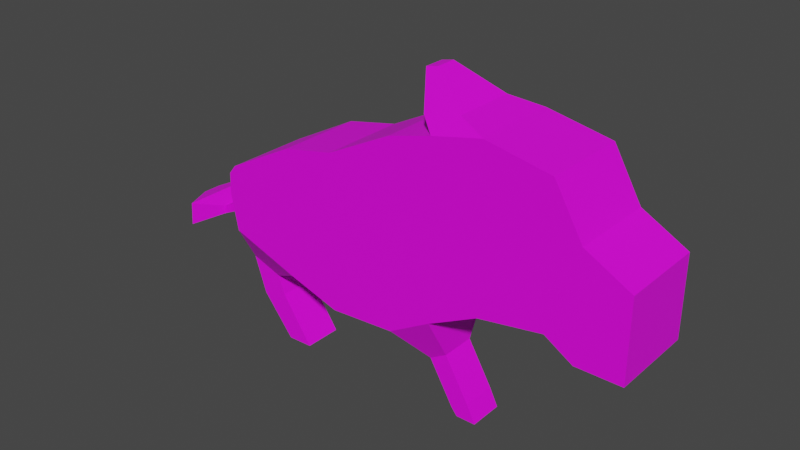 # Source: enemy_boar.blend  (saved by Blender 3.4.6; exported with 4.5.12 LTS)
import bpy
from mathutils import Matrix  # noqa: F401  (used for matrix-valued properties, if any)

bpy.ops.wm.read_factory_settings(use_empty=True)
scene = bpy.context.scene
scene.name = 'Scene'

# ---- collections
col_collection = bpy.data.collections.new('Collection'); scene.collection.children.link(col_collection)

# ---- images (referenced by path relative to the original .blend; pixels are not part of the script)
import os
ASSET_DIR = os.environ.get("B2B_ASSET_DIR", "")  # directory of the original .blend (textures are referenced by path, not embedded)
HERE = os.path.dirname(os.path.abspath(__file__))  # packed textures are extracted next to this script under _unpacked/

def load_image(name, relpath, width, height, colorspace="sRGB"):
    """Load a texture the original file referenced (path relative to the .blend, or extracted next to this script)."""
    p = next((c for c in (os.path.join(HERE, relpath), os.path.join(ASSET_DIR, relpath)) if relpath and os.path.exists(c)), "")
    if p:
        img = bpy.data.images.load(p, check_existing=True)
        img.name = name
    else:  # same state as the original file: an image datablock whose file is absent (Cycles renders it pink)
        img = bpy.data.images.new(name, width, height)
        img.source = "FILE"
        img.filepath = "//" + (relpath or name)
    img.colorspace_settings.name = colorspace
    return img
img_enemy_texture_png = load_image('enemy_texture.png', 'enemy_texture.png', 1024, 1024, 'sRGB')

# ---- materials (node trees are filled in below, after node groups)
mat_material = bpy.data.materials.new('Material')
mat_material.alpha_threshold = 0.0
mat_material.use_transparent_shadow = False
mat_material.roughness = 0.5
mat_material.line_color = (0.0, 0.0, 0.0, 1.0)

# ---- material node trees
mat_material.use_nodes = True; mat_material.node_tree.nodes.clear()
_N = mat_material.node_tree.nodes; _L = mat_material.node_tree.links
n0 = _N.new('ShaderNodeOutputMaterial'); n0.name = 'Material Output'; n0.location = (300, 300)
n1 = _N.new('ShaderNodeBsdfPrincipled'); n1.name = 'Principled BSDF'; n1.location = (10, 300)
n1.distribution = 'GGX'
n1.subsurface_method = 'RANDOM_WALK_SKIN'
n1.inputs[3].default_value = 1.45
n1.inputs[27].default_value = (0.0, 0.0, 0.0, 1.0)
n1.inputs[28].default_value = 1.0
n2 = _N.new('ShaderNodeTexImage'); n2.name = 'Image Texture'; n2.location = (-280, 280)
n2.image = img_enemy_texture_png
_L.new(n1.outputs[0], n0.inputs[0])
_L.new(n2.outputs[0], n1.inputs[0])
n0.is_active_output = True

# ---- world
world_world = bpy.data.worlds.new('World'); scene.world = world_world
world_world.use_nodes = True; world_world.node_tree.nodes.clear()
_N = world_world.node_tree.nodes; _L = world_world.node_tree.links
n0 = _N.new('ShaderNodeOutputWorld'); n0.name = 'World Output'; n0.location = (300, 300)
n1 = _N.new('ShaderNodeBackground'); n1.name = 'Background'; n1.location = (10, 300)
n1.inputs[0].default_value = (0.05088, 0.05088, 0.05088, 1.0)
_L.new(n1.outputs[0], n0.inputs[0])
n0.is_active_output = True
world_world.color = (0.05088, 0.05088, 0.05088)
world_world.use_sun_shadow = False
world_world.sun_shadow_jitter_overblur = 0.0

# ---- meshes
me_cube = bpy.data.meshes.new('Cube')
me_cube.from_pydata([(1.416, 0.2461, 0.2367), (1.416, 0.2461, -0.2196), (1.416, -0.2461, 0.2367), (1.416, -0.2461, -0.2196), (1.159, 0.2461, 0.3763), (1.159, 0.2461, -0.2196), (1.159, -0.2461, 0.3763), (1.159, -0.2461, -0.2196), (0.9993, 0.2461, 0.6525), (0.9993, 0.2461, -0.1199), (0.9993, -0.2461, 0.6525), (0.9993, -0.2461, -0.1199), (0.6319, 0.2461, 0.7237), (0.6319, 0.2461, -0.1826), (0.6319, -0.2461, 0.7237), (0.6319, -0.2461, -0.1826), (0.09651, 0.2461, 0.5956), (0.1022, 0.2461, -0.4703), (0.09651, -0.2461, 0.5956), (0.1022, -0.2461, -0.4703), (-0.2823, 0.2461, 0.4048), (-0.2823, 0.2461, -0.4959), (-0.2823, -0.2461, 0.4048), (-0.2823, -0.2461, -0.4959), (-0.587, 0.2461, 0.3421), (-0.587, 0.2461, -0.4019), (-0.587, -0.2461, 0.3421), (-0.587, -0.2461, -0.4019), (-0.9886, 0.2461, 0.1313), (-0.9943, 0.2461, -0.2595), (-0.9886, -0.2461, 0.1313), (-0.9943, -0.2461, -0.2595), (-1.031, 0.2461, 0.07904), (-1.036, 0.2461, -0.04648), (-1.031, -0.2461, 0.07904), (-1.036, -0.2461, -0.04648), (-1.172, 0.09517, -0.2), (-1.145, 0.09517, -0.2401), (-1.172, -0.09517, -0.2), (-1.145, -0.09517, -0.2401), (-1.267, 0.09517, -0.2497), (-1.271, 0.09517, -0.2981), (-1.267, -0.09517, -0.2497), (-1.271, -0.09517, -0.2981), (-1.358, 0.2649, -0.1992), (-1.368, 0.2649, -0.3341), (-1.358, -0.2649, -0.1992), (-1.368, -0.2649, -0.3341), (-1.491, 0.05386, -0.243), (-1.493, 0.05386, -0.2704), (-1.491, -0.05386, -0.243), (-1.493, -0.05386, -0.2704), (-0.8391, 0.1108, -0.5505), (-0.8391, -0.1108, -0.5505), (-1.023, 0.1108, -0.4864), (-1.023, -0.1108, -0.4864), (-0.8, 0.1108, -0.6587), (-0.8, -0.1108, -0.6587), (-0.9523, 0.1108, -0.6999), (-0.9523, -0.1108, -0.6999), (-0.6166, 0.1108, -0.9292), (-0.6166, -0.1108, -0.9292), (-0.766, 0.1108, -0.9333), (-0.766, -0.1108, -0.9333), (0.3451, 0.2461, -0.3286), (0.3451, 0.2461, 0.6609), (0.3451, -0.2461, -0.3286), (0.3451, -0.2461, 0.6609), (0.2495, 0.1, -0.6426), (0.2495, -0.1, -0.6426), (0.3482, 0.1, -0.585), (0.3482, -0.1, -0.585), (0.391, 0.1, -0.8852), (0.391, -0.1, -0.8852), (0.4897, 0.1, -0.8276), (0.4897, -0.1, -0.8276), (0.4248, 0.1, -0.928), (0.4248, -0.1, -0.928), (0.5391, 0.1, -0.9275), (0.5391, -0.1, -0.9275), (0.4594, 0.1785, 0.7667), (0.4594, -0.1785, 0.7667), (0.2513, 0.1785, 0.7212), (0.2513, -0.1785, 0.7212), (0.2346, 0.05842, 0.914), (0.2346, -0.05842, 0.914), (0.1665, 0.05842, 0.8991), (0.1665, -0.05842, 0.8991)], [], [(0, 4, 6, 2), (3, 2, 6, 7), (5, 7, 11, 9), (5, 1, 3, 7), (1, 0, 2, 3), (5, 4, 0, 1), (10, 8, 12, 14), (6, 4, 8, 10), (4, 5, 9, 8), (7, 6, 10, 11), (65, 64, 17, 16), (11, 10, 14, 15), (8, 9, 13, 12), (9, 11, 15, 13), (16, 17, 21, 20), (64, 66, 71, 70), (67, 65, 16, 18), (66, 67, 18, 19), (22, 20, 24, 26), (17, 19, 23, 21), (18, 16, 20, 22), (19, 18, 22, 23), (24, 25, 29, 28), (23, 22, 26, 27), (20, 21, 25, 24), (21, 23, 27, 25), (29, 31, 35, 33), (25, 27, 53, 52), (26, 24, 28, 30), (27, 26, 30, 31), (34, 32, 36, 38), (30, 28, 32, 34), (31, 30, 34, 35), (28, 29, 33, 32), (36, 37, 41, 40), (35, 34, 38, 39), (32, 33, 37, 36), (33, 35, 39, 37), (42, 40, 44, 46), (37, 39, 43, 41), (38, 36, 40, 42), (39, 38, 42, 43), (47, 46, 50, 51), (43, 42, 46, 47), (40, 41, 45, 44), (41, 43, 47, 45), (51, 50, 48, 49), (44, 45, 49, 48), (45, 47, 51, 49), (46, 44, 48, 50), (53, 55, 59, 57), (27, 31, 55, 53), (29, 25, 52, 54), (31, 29, 54, 55), (58, 56, 60, 62), (55, 54, 58, 59), (54, 52, 56, 58), (52, 53, 57, 56), (60, 61, 63, 62), (56, 57, 61, 60), (57, 59, 63, 61), (59, 58, 62, 63), (15, 14, 67, 66), (67, 14, 81, 83), (13, 15, 66, 64), (12, 13, 64, 65), (71, 69, 73, 75), (66, 19, 69, 71), (17, 64, 70, 68), (19, 17, 68, 69), (74, 75, 79, 78), (69, 68, 72, 73), (70, 71, 75, 74), (68, 70, 74, 72), (78, 79, 77, 76), (72, 74, 78, 76), (75, 73, 77, 79), (73, 72, 76, 77), (83, 81, 85, 87), (12, 65, 82, 80), (14, 12, 80, 81), (65, 67, 83, 82), (85, 84, 86, 87), (81, 80, 84, 85), (82, 83, 87, 86), (80, 82, 86, 84)])
_uv = me_cube.uv_layers.new(name='UVMap')
_uv.uv.foreach_set('vector', [1.618, 0.6728, 1.437, 0.7715, 1.437, 0.7715, 1.618, 0.6728, 1.618, 0.3502, 1.618, 0.6728, 1.437, 0.7715, 1.437, 0.3502, 1.437, 0.3502, 1.437, 0.3502, 1.324, 0.4207, 1.324, 0.4207, 1.437, 0.3502, 1.618, 0.3502, 1.618, 0.3502, 1.437, 0.3502, 1.618, 0.3502, 1.618, 0.6728, 1.618, 0.6728, 1.618, 0.3502, 1.437, 0.3502, 1.437, 0.7715, 1.618, 0.6728, 1.618, 0.3502, 1.324, 0.9667, 1.324, 0.9667, 1.064, 1.017, 1.064, 1.017, 1.437, 0.7715, 1.437, 0.7715, 1.324, 0.9667, 1.324, 0.9667, 1.437, 0.7715, 1.437, 0.3502, 1.324, 0.4207, 1.324, 0.9667, 1.437, 0.3502, 1.437, 0.7715, 1.324, 0.9667, 1.324, 0.4207, 0.8616, 0.9727, 0.8616, 0.2732, 0.69, 0.1731, 0.6859, 0.9265, 1.324, 0.4207, 1.324, 0.9667, 1.064, 1.017, 1.064, 0.3764, 1.324, 0.9667, 1.324, 0.4207, 1.064, 0.3764, 1.064, 1.017, 1.324, 0.4207, 1.324, 0.4207, 1.064, 0.3764, 1.064, 0.3764, 0.6859, 0.9265, 0.69, 0.1731, 0.4182, 0.155, 0.4182, 0.7916, 0.8616, 0.2732, 0.8616, 0.2732, 0.8638, 0.09198, 0.8638, 0.09198, 0.8616, 0.9727, 0.8616, 0.9727, 0.6859, 0.9265, 0.6859, 0.9265, 0.8616, 0.2732, 0.8616, 0.9727, 0.6859, 0.9265, 0.69, 0.1731, 0.4182, 0.7916, 0.4182, 0.7916, 0.2028, 0.7473, 0.2028, 0.7473, 0.69, 0.1731, 0.69, 0.1731, 0.4182, 0.155, 0.4182, 0.155, 0.6859, 0.9265, 0.6859, 0.9265, 0.4182, 0.7916, 0.4182, 0.7916, 0.69, 0.1731, 0.6859, 0.9265, 0.4182, 0.7916, 0.4182, 0.155, 0.2028, 0.7473, 0.2028, 0.2214, -0.08512, 0.3221, -0.08109, 0.5983, 0.4182, 0.155, 0.4182, 0.7916, 0.2028, 0.7473, 0.2028, 0.2214, 0.4182, 0.7916, 0.4182, 0.155, 0.2028, 0.2214, 0.2028, 0.7473, 0.4182, 0.155, 0.4182, 0.155, 0.2028, 0.2214, 0.2028, 0.2214, -0.08512, 0.3221, -0.08512, 0.3221, -0.1149, 0.4726, -0.1149, 0.4726, 0.2028, 0.2214, 0.2028, 0.2214, 0.02462, 0.1163, 0.02462, 0.1163, 0.2028, 0.7473, 0.2028, 0.7473, -0.08109, 0.5983, -0.08109, 0.5983, 0.2028, 0.2214, 0.2028, 0.7473, -0.08109, 0.5983, -0.08512, 0.3221, -0.1109, 0.5614, -0.1109, 0.5614, -0.2109, 0.3641, -0.2109, 0.3641, -0.08109, 0.5983, -0.08109, 0.5983, -0.1109, 0.5614, -0.1109, 0.5614, -0.08512, 0.3221, -0.08109, 0.5983, -0.1109, 0.5614, -0.1149, 0.4726, -0.08109, 0.5983, -0.08512, 0.3221, -0.1149, 0.4726, -0.1109, 0.5614, -0.2109, 0.3641, -0.1915, 0.3358, -0.2804, 0.2948, -0.2778, 0.329, -0.1149, 0.4726, -0.1109, 0.5614, -0.2109, 0.3641, -0.1915, 0.3358, -0.1109, 0.5614, -0.1149, 0.4726, -0.1915, 0.3358, -0.2109, 0.3641, -0.1149, 0.4726, -0.1149, 0.4726, -0.1915, 0.3358, -0.1915, 0.3358, -0.2778, 0.329, -0.2778, 0.329, -0.342, 0.3647, -0.342, 0.3647, -0.1915, 0.3358, -0.1915, 0.3358, -0.2804, 0.2948, -0.2804, 0.2948, -0.2109, 0.3641, -0.2109, 0.3641, -0.2778, 0.329, -0.2778, 0.329, -0.1915, 0.3358, -0.2109, 0.3641, -0.2778, 0.329, -0.2804, 0.2948, -0.3493, 0.2693, -0.342, 0.3647, -0.4363, 0.3337, -0.4378, 0.3143, -0.2804, 0.2948, -0.2778, 0.329, -0.342, 0.3647, -0.3493, 0.2693, -0.2778, 0.329, -0.2804, 0.2948, -0.3493, 0.2693, -0.342, 0.3647, -0.2804, 0.2948, -0.2804, 0.2948, -0.3493, 0.2693, -0.3493, 0.2693, -0.4378, 0.3143, -0.4363, 0.3337, -0.4363, 0.3337, -0.4378, 0.3143, -0.342, 0.3647, -0.3493, 0.2693, -0.4378, 0.3143, -0.4363, 0.3337, -0.3493, 0.2693, -0.3493, 0.2693, -0.4378, 0.3143, -0.4378, 0.3143, -0.342, 0.3647, -0.342, 0.3647, -0.4363, 0.3337, -0.4363, 0.3337, 0.02462, 0.1163, -0.1051, 0.1617, -0.05542, 0.01075, 0.05222, 0.03985, 0.2028, 0.2214, -0.08512, 0.3221, -0.1051, 0.1617, 0.02462, 0.1163, -0.08512, 0.3221, 0.2028, 0.2214, 0.02462, 0.1163, -0.1051, 0.1617, -0.08512, 0.3221, -0.08512, 0.3221, -0.1051, 0.1617, -0.1051, 0.1617, -0.05542, 0.01075, 0.05222, 0.03985, 0.1819, -0.1513, 0.07623, -0.1542, -0.1051, 0.1617, -0.1051, 0.1617, -0.05542, 0.01075, -0.05542, 0.01075, -0.1051, 0.1617, 0.02462, 0.1163, 0.05222, 0.03985, -0.05542, 0.01075, 0.02462, 0.1163, 0.02462, 0.1163, 0.05222, 0.03985, 0.05222, 0.03985, 0.1819, -0.1513, 0.1819, -0.1513, 0.07623, -0.1542, 0.07623, -0.1542, 0.05222, 0.03985, 0.05222, 0.03985, 0.1819, -0.1513, 0.1819, -0.1513, 0.05222, 0.03985, -0.05542, 0.01075, 0.07623, -0.1542, 0.1819, -0.1513, -0.05542, 0.01075, -0.05542, 0.01075, 0.07623, -0.1542, 0.07623, -0.1542, 1.064, 0.3764, 1.064, 1.017, 0.8616, 0.9727, 0.8616, 0.2732, 0.8616, 0.9727, 1.064, 1.017, 0.9424, 1.047, 0.7954, 1.015, 1.064, 0.3764, 1.064, 0.3764, 0.8616, 0.2732, 0.8616, 0.2732, 1.064, 1.017, 1.064, 0.3764, 0.8616, 0.2732, 0.8616, 0.9727, 0.8638, 0.09198, 0.794, 0.05127, 0.8941, -0.1202, 0.9639, -0.0795, 0.8616, 0.2732, 0.69, 0.1731, 0.794, 0.05127, 0.8638, 0.09198, 0.69, 0.1731, 0.8616, 0.2732, 0.8638, 0.09198, 0.794, 0.05127, 0.69, 0.1731, 0.69, 0.1731, 0.794, 0.05127, 0.794, 0.05127, 0.9639, -0.0795, 0.9639, -0.0795, 0.9988, -0.1501, 0.9988, -0.1501, 0.794, 0.05127, 0.794, 0.05127, 0.8941, -0.1202, 0.8941, -0.1202, 0.8638, 0.09198, 0.8638, 0.09198, 0.9639, -0.0795, 0.9639, -0.0795, 0.794, 0.05127, 0.8638, 0.09198, 0.9639, -0.0795, 0.8941, -0.1202, 0.9988, -0.1501, 0.9988, -0.1501, 0.918, -0.1505, 0.918, -0.1505, 0.8941, -0.1202, 0.9639, -0.0795, 0.9988, -0.1501, 0.918, -0.1505, 0.9639, -0.0795, 0.8941, -0.1202, 0.918, -0.1505, 0.9988, -0.1501, 0.8941, -0.1202, 0.8941, -0.1202, 0.918, -0.1505, 0.918, -0.1505, 0.7954, 1.015, 0.9424, 1.047, 0.7836, 1.152, 0.7354, 1.141, 1.064, 1.017, 0.8616, 0.9727, 0.7954, 1.015, 0.9424, 1.047, 1.064, 1.017, 1.064, 1.017, 0.9424, 1.047, 0.9424, 1.047, 0.8616, 0.9727, 0.8616, 0.9727, 0.7954, 1.015, 0.7954, 1.015, 0.7836, 1.152, 0.7836, 1.152, 0.7354, 1.141, 0.7354, 1.141, 0.9424, 1.047, 0.9424, 1.047, 0.7836, 1.152, 0.7836, 1.152, 0.7954, 1.015, 0.7954, 1.015, 0.7354, 1.141, 0.7354, 1.141, 0.9424, 1.047, 0.7954, 1.015, 0.7354, 1.141, 0.7836, 1.152])
me_cube.materials.append(mat_material)
me_cube.use_mirror_vertex_groups = False
me_cube.update()

# ---- objects
ob_mesh_boar = bpy.data.objects.new('mesh_boar', me_cube)
ob_empty = bpy.data.objects.new('Empty', None)

# ---- transforms, parenting, visibility, modifiers, constraints
ob_mesh_boar.location = (0.0, 0.0, 0.0)
ob_mesh_boar.lock_rotations_4d = False
ob_mesh_boar.empty_display_type = 'ARROWS'
ob_mesh_boar.lineart.crease_threshold = 0.0
ob_empty.location = (0.0, 0.0, 0.0)
ob_empty.rotation_euler = (1.571, -0.0, -0.0)
ob_empty.scale = (0.5804, 0.5804, 0.5804)
ob_empty.empty_display_type = 'IMAGE'
ob_empty.empty_display_size = 5.0

# ---- collection membership
col_collection.objects.link(ob_mesh_boar)
col_collection.objects.link(ob_empty)

# ---- scene / render settings (as saved in the file)
scene.frame_start = 1; scene.frame_end = 250; scene.frame_set(1)
scene.render.engine = 'BLENDER_EEVEE_NEXT'
scene.cycles.sampling_pattern = 'TABULATED_SOBOL'
scene.cycles.use_light_tree = False
scene.view_settings.view_transform = 'Filmic'
bpy.context.view_layer.update()

# ---- added for rendering (the .blend has no active camera and no usable light): camera, sun
cam_auto = bpy.data.cameras.new('AutoCamera')
cam_auto.lens = 50.0
cam_auto.sensor_width = 36.0
cam_auto.clip_end = 1000.0
ob_auto_camera = bpy.data.objects.new('AutoCamera', cam_auto)
scene.collection.objects.link(ob_auto_camera)
ob_auto_camera.location = (3.18711, -3.87099, 2.57101)
ob_auto_camera.rotation_euler = (1.09748, -7.21219e-08, 0.694738)
scene.camera = ob_auto_camera
light_auto_sun = bpy.data.lights.new('AutoSun', 'SUN')
light_auto_sun.energy = 3.0
light_auto_sun.angle = 0.0523599
ob_auto_sun = bpy.data.objects.new('AutoSun', light_auto_sun)
scene.collection.objects.link(ob_auto_sun)
ob_auto_sun.rotation_euler = (0.872665, 0.174533, 0.523599)
bpy.context.view_layer.update()
